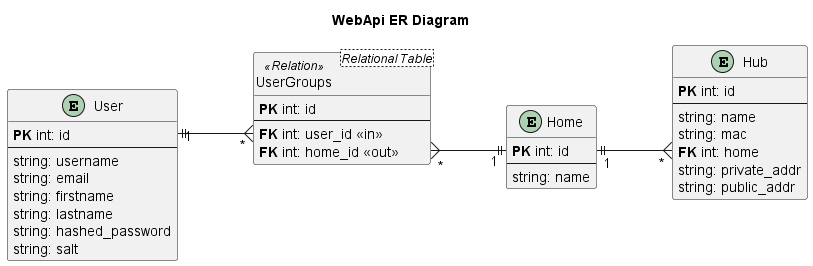

The diagram above was rendered by PlantUML. Its source (embedded in the PNG):
@startuml WebApi_ERD
Title WebApi ER Diagram
left to right direction

hide <<Relation>> circle

entity User {
    **PK** int: id
    --
    string: username
    string: email
    string: firstname
    string: lastname
    string: hashed_password
    string: salt
}

entity Home {
    **PK** int: id
    --
    string: name
}

entity Hub {
    **PK** int: id
    --
    string: name
    string: mac
    **FK** int: home
    string: private_addr
    string: public_addr
}

entity UserGroups <Relational Table> <<Relation>> {
    **PK** int: id
    --
    **FK** int: user_id <<in>>
    **FK** int: home_id <<out>>
}


User::id"1" ||--{ "*"UserGroups::user_id
UserGroups::home_id"*" }--|| "1"Home::id
Home::id"1" ||--{ "*"Hub::home

@enduml